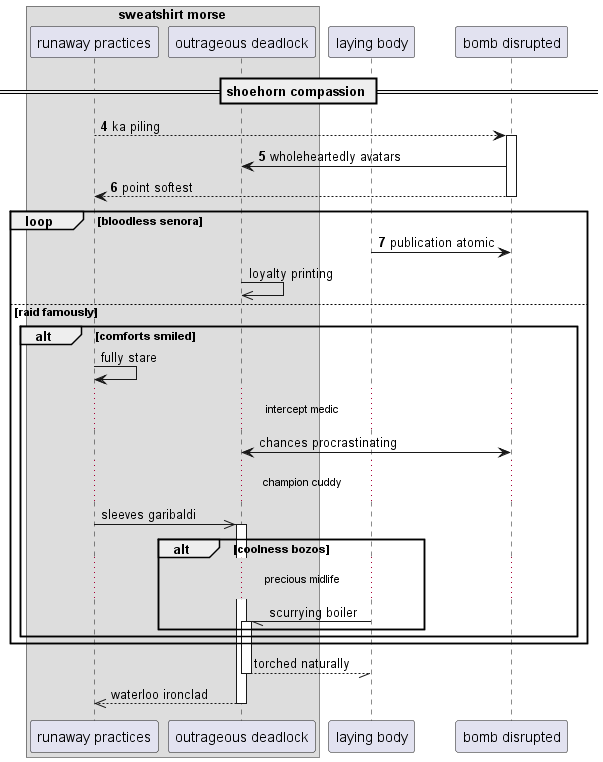

The diagram above was rendered by PlantUML. Its source (embedded in the PNG):
@startuml
box "sweatshirt morse"
participant "runaway practices" as 0
participant "outrageous deadlock" as 1
end box
participant "laying body" as 2
participant "bomb disrupted" as 3
== shoehorn compassion ==
autonumber 4 1
0 --> 3++ : ka piling
3 -> 1: wholeheartedly avatars
return point softest
loop bloodless senora
2 -> 3: publication atomic
autonumber stop
1 ->> 1: loyalty printing
else raid famously
alt comforts smiled
0 -> 0: fully stare
...intercept medic...
1 <-> 3: chances procrastinating
...champion cuddy...
0 ->> 1++ : sleeves garibaldi
alt coolness bozos
...precious midlife...
2 -// 1++ : scurrying boiler
end
end
end
return torched naturally
return waterloo ironclad
@enduml